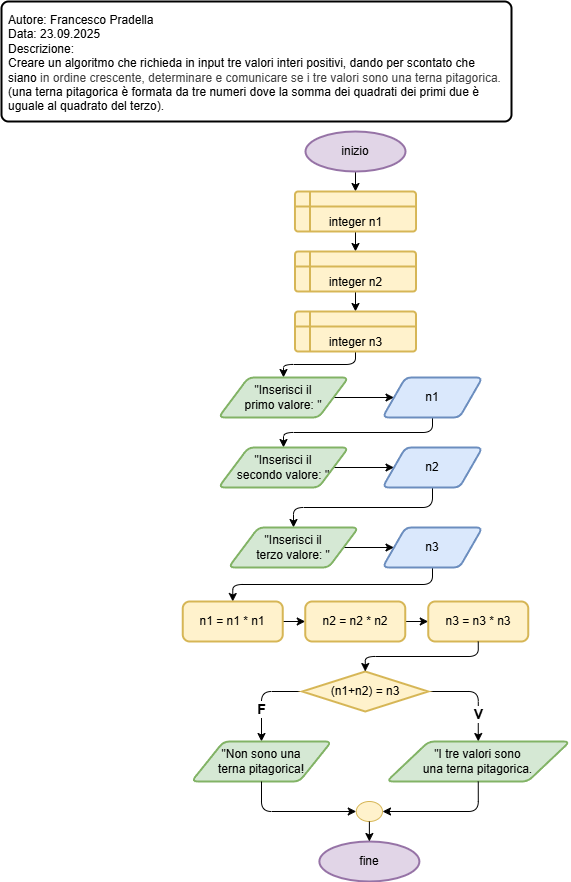

The diagram above was exported from draw.io. Its source (the exported page's mxGraphModel, read from the mxfile embedded in the PNG):
<mxGraphModel dx="786" dy="533" grid="1" gridSize="10" guides="1" tooltips="1" connect="1" arrows="1" fold="1" page="1" pageScale="1" pageWidth="827" pageHeight="1169" math="0" shadow="0">
  <root>
    <mxCell id="0" />
    <mxCell id="1" parent="0" />
    <mxCell id="2" value="Autore: Francesco Pradella&lt;div&gt;Data: 23.09.2025&lt;/div&gt;&lt;div&gt;Descrizione:&lt;/div&gt;&lt;div&gt;&lt;div&gt;Creare un algoritmo che richieda in input tre valori interi positivi, dando per scontato che siano&amp;nbsp;&lt;span style=&quot;color: rgb(63, 63, 63); background-color: transparent;&quot;&gt;in ordine crescente, determinare e comunicare se i tre valori sono una terna pitagorica.&lt;/span&gt;&lt;/div&gt;&lt;div&gt;(una terna pitagorica è formata da tre numeri dove la somma dei quadrati dei primi due è uguale al quadrato del terzo).&lt;/div&gt;&lt;/div&gt;" style="rounded=1;whiteSpace=wrap;html=1;absoluteArcSize=1;arcSize=14;strokeWidth=2;align=left;verticalAlign=top;spacingTop=5;spacingLeft=5;spacingBottom=5;spacingRight=5;" vertex="1" parent="1">
      <mxGeometry x="10" y="10" width="510" height="120" as="geometry" />
    </mxCell>
    <mxCell id="7" style="edgeStyle=none;html=1;exitX=0.5;exitY=1;exitDx=0;exitDy=0;exitPerimeter=0;entryX=0.5;entryY=0;entryDx=0;entryDy=0;" edge="1" parent="1" source="3" target="4">
      <mxGeometry relative="1" as="geometry" />
    </mxCell>
    <mxCell id="3" value="inizio" style="strokeWidth=2;html=1;shape=mxgraph.flowchart.start_1;whiteSpace=wrap;fillColor=#e1d5e7;strokeColor=#9673a6;" vertex="1" parent="1">
      <mxGeometry x="314" y="140" width="100" height="40" as="geometry" />
    </mxCell>
    <mxCell id="8" style="edgeStyle=none;html=1;exitX=0.5;exitY=1;exitDx=0;exitDy=0;entryX=0.5;entryY=0;entryDx=0;entryDy=0;" edge="1" parent="1" source="4" target="5">
      <mxGeometry relative="1" as="geometry" />
    </mxCell>
    <mxCell id="4" value="integer n1" style="shape=internalStorage;whiteSpace=wrap;html=1;dx=15;dy=15;rounded=1;arcSize=8;strokeWidth=2;fillColor=#fff2cc;strokeColor=#d6b656;verticalAlign=bottom;" vertex="1" parent="1">
      <mxGeometry x="303.5" y="200" width="121" height="40" as="geometry" />
    </mxCell>
    <mxCell id="9" style="edgeStyle=none;html=1;exitX=0.5;exitY=1;exitDx=0;exitDy=0;entryX=0.5;entryY=0;entryDx=0;entryDy=0;" edge="1" parent="1" source="5" target="6">
      <mxGeometry relative="1" as="geometry" />
    </mxCell>
    <mxCell id="5" value="integer n2" style="shape=internalStorage;whiteSpace=wrap;html=1;dx=15;dy=15;rounded=1;arcSize=8;strokeWidth=2;fillColor=#fff2cc;strokeColor=#d6b656;verticalAlign=bottom;" vertex="1" parent="1">
      <mxGeometry x="303.5" y="260" width="121" height="40" as="geometry" />
    </mxCell>
    <mxCell id="19" style="edgeStyle=orthogonalEdgeStyle;html=1;exitX=0.5;exitY=1;exitDx=0;exitDy=0;entryX=0.5;entryY=0;entryDx=0;entryDy=0;" edge="1" parent="1" source="6" target="10">
      <mxGeometry relative="1" as="geometry" />
    </mxCell>
    <mxCell id="6" value="integer n3" style="shape=internalStorage;whiteSpace=wrap;html=1;dx=15;dy=15;rounded=1;arcSize=8;strokeWidth=2;fillColor=#fff2cc;strokeColor=#d6b656;verticalAlign=bottom;" vertex="1" parent="1">
      <mxGeometry x="303.5" y="320" width="121" height="40" as="geometry" />
    </mxCell>
    <mxCell id="12" style="edgeStyle=none;html=1;exitX=1;exitY=0.5;exitDx=0;exitDy=0;entryX=0;entryY=0.5;entryDx=0;entryDy=0;" edge="1" parent="1" source="10" target="11">
      <mxGeometry relative="1" as="geometry" />
    </mxCell>
    <mxCell id="10" value="&quot;Inserisci il&lt;div&gt;primo valore: &quot;&lt;/div&gt;" style="shape=parallelogram;html=1;strokeWidth=2;perimeter=parallelogramPerimeter;whiteSpace=wrap;rounded=1;arcSize=12;size=0.23;fillColor=#d5e8d4;strokeColor=#82b366;" vertex="1" parent="1">
      <mxGeometry x="227" y="386" width="130" height="40" as="geometry" />
    </mxCell>
    <mxCell id="20" style="edgeStyle=orthogonalEdgeStyle;html=1;exitX=0.5;exitY=1;exitDx=0;exitDy=0;entryX=0.5;entryY=0;entryDx=0;entryDy=0;" edge="1" parent="1" source="11" target="14">
      <mxGeometry relative="1" as="geometry" />
    </mxCell>
    <mxCell id="11" value="n1" style="shape=parallelogram;html=1;strokeWidth=2;perimeter=parallelogramPerimeter;whiteSpace=wrap;rounded=1;arcSize=12;size=0.23;fillColor=#dae8fc;strokeColor=#6c8ebf;" vertex="1" parent="1">
      <mxGeometry x="391" y="386" width="100" height="40" as="geometry" />
    </mxCell>
    <mxCell id="13" style="edgeStyle=none;html=1;exitX=1;exitY=0.5;exitDx=0;exitDy=0;entryX=0;entryY=0.5;entryDx=0;entryDy=0;" edge="1" parent="1" source="14" target="15">
      <mxGeometry relative="1" as="geometry" />
    </mxCell>
    <mxCell id="14" value="&quot;Inserisci il&lt;div&gt;secondo valore: &quot;&lt;/div&gt;" style="shape=parallelogram;html=1;strokeWidth=2;perimeter=parallelogramPerimeter;whiteSpace=wrap;rounded=1;arcSize=12;size=0.23;fillColor=#d5e8d4;strokeColor=#82b366;" vertex="1" parent="1">
      <mxGeometry x="227" y="456" width="130" height="40" as="geometry" />
    </mxCell>
    <mxCell id="21" style="edgeStyle=orthogonalEdgeStyle;html=1;exitX=0.5;exitY=1;exitDx=0;exitDy=0;entryX=0.5;entryY=0;entryDx=0;entryDy=0;" edge="1" parent="1" source="15" target="17">
      <mxGeometry relative="1" as="geometry" />
    </mxCell>
    <mxCell id="15" value="n2" style="shape=parallelogram;html=1;strokeWidth=2;perimeter=parallelogramPerimeter;whiteSpace=wrap;rounded=1;arcSize=12;size=0.23;fillColor=#dae8fc;strokeColor=#6c8ebf;" vertex="1" parent="1">
      <mxGeometry x="391" y="456" width="100" height="40" as="geometry" />
    </mxCell>
    <mxCell id="16" style="edgeStyle=none;html=1;exitX=1;exitY=0.5;exitDx=0;exitDy=0;entryX=0;entryY=0.5;entryDx=0;entryDy=0;" edge="1" parent="1" source="17" target="18">
      <mxGeometry relative="1" as="geometry" />
    </mxCell>
    <mxCell id="17" value="&quot;Inserisci il&lt;div&gt;terzo valore: &quot;&lt;/div&gt;" style="shape=parallelogram;html=1;strokeWidth=2;perimeter=parallelogramPerimeter;whiteSpace=wrap;rounded=1;arcSize=12;size=0.23;fillColor=#d5e8d4;strokeColor=#82b366;" vertex="1" parent="1">
      <mxGeometry x="237" y="536" width="130" height="40" as="geometry" />
    </mxCell>
    <mxCell id="25" style="edgeStyle=orthogonalEdgeStyle;html=1;exitX=0.5;exitY=1;exitDx=0;exitDy=0;entryX=0.5;entryY=0;entryDx=0;entryDy=0;" edge="1" parent="1" source="18" target="22">
      <mxGeometry relative="1" as="geometry" />
    </mxCell>
    <mxCell id="18" value="n3" style="shape=parallelogram;html=1;strokeWidth=2;perimeter=parallelogramPerimeter;whiteSpace=wrap;rounded=1;arcSize=12;size=0.23;fillColor=#dae8fc;strokeColor=#6c8ebf;" vertex="1" parent="1">
      <mxGeometry x="391" y="536" width="100" height="40" as="geometry" />
    </mxCell>
    <mxCell id="26" style="edgeStyle=none;html=1;exitX=1;exitY=0.5;exitDx=0;exitDy=0;entryX=0;entryY=0.5;entryDx=0;entryDy=0;" edge="1" parent="1" source="22" target="23">
      <mxGeometry relative="1" as="geometry" />
    </mxCell>
    <mxCell id="22" value="n1 = n1 * n1" style="rounded=1;whiteSpace=wrap;html=1;absoluteArcSize=1;arcSize=14;strokeWidth=2;fillColor=#fff2cc;strokeColor=#d6b656;" vertex="1" parent="1">
      <mxGeometry x="191.25" y="610" width="100" height="40" as="geometry" />
    </mxCell>
    <mxCell id="27" style="edgeStyle=none;html=1;exitX=1;exitY=0.5;exitDx=0;exitDy=0;entryX=0;entryY=0.5;entryDx=0;entryDy=0;" edge="1" parent="1" source="23" target="24">
      <mxGeometry relative="1" as="geometry" />
    </mxCell>
    <mxCell id="23" value="n2 = n2 * n2" style="rounded=1;whiteSpace=wrap;html=1;absoluteArcSize=1;arcSize=14;strokeWidth=2;fillColor=#fff2cc;strokeColor=#d6b656;" vertex="1" parent="1">
      <mxGeometry x="313.75" y="610" width="100" height="40" as="geometry" />
    </mxCell>
    <mxCell id="24" value="n3 = n3 * n3" style="rounded=1;whiteSpace=wrap;html=1;absoluteArcSize=1;arcSize=14;strokeWidth=2;fillColor=#fff2cc;strokeColor=#d6b656;" vertex="1" parent="1">
      <mxGeometry x="436.75" y="610" width="100" height="40" as="geometry" />
    </mxCell>
    <mxCell id="31" style="edgeStyle=orthogonalEdgeStyle;html=1;exitX=1;exitY=0.5;exitDx=0;exitDy=0;exitPerimeter=0;entryX=0.5;entryY=0;entryDx=0;entryDy=0;" edge="1" parent="1" source="28" target="30">
      <mxGeometry relative="1" as="geometry" />
    </mxCell>
    <mxCell id="32" value="&lt;font style=&quot;font-size: 14px;&quot;&gt;&lt;b&gt;V&lt;/b&gt;&lt;/font&gt;" style="edgeLabel;html=1;align=center;verticalAlign=middle;resizable=0;points=[];" vertex="1" connectable="0" parent="31">
      <mxGeometry x="0.4555" relative="1" as="geometry">
        <mxPoint as="offset" />
      </mxGeometry>
    </mxCell>
    <mxCell id="34" style="edgeStyle=orthogonalEdgeStyle;html=1;exitX=0;exitY=0.5;exitDx=0;exitDy=0;exitPerimeter=0;entryX=0.5;entryY=0;entryDx=0;entryDy=0;" edge="1" parent="1" source="28" target="33">
      <mxGeometry relative="1" as="geometry" />
    </mxCell>
    <mxCell id="35" value="&lt;font style=&quot;font-size: 14px;&quot;&gt;&lt;b&gt;F&lt;/b&gt;&lt;/font&gt;" style="edgeLabel;html=1;align=center;verticalAlign=middle;resizable=0;points=[];" vertex="1" connectable="0" parent="34">
      <mxGeometry x="0.2747" y="-1" relative="1" as="geometry">
        <mxPoint as="offset" />
      </mxGeometry>
    </mxCell>
    <mxCell id="28" value="(n1+n2) = n3" style="strokeWidth=2;html=1;shape=mxgraph.flowchart.decision;whiteSpace=wrap;fillColor=#fff2cc;strokeColor=#d6b656;" vertex="1" parent="1">
      <mxGeometry x="310.75" y="680" width="126" height="40" as="geometry" />
    </mxCell>
    <mxCell id="29" style="edgeStyle=orthogonalEdgeStyle;html=1;exitX=0.5;exitY=1;exitDx=0;exitDy=0;entryX=0.5;entryY=0;entryDx=0;entryDy=0;entryPerimeter=0;" edge="1" parent="1" source="24" target="28">
      <mxGeometry relative="1" as="geometry" />
    </mxCell>
    <mxCell id="30" value="&quot;I tre valori sono&lt;div&gt;una terna pitagorica.&lt;/div&gt;" style="shape=parallelogram;html=1;strokeWidth=2;perimeter=parallelogramPerimeter;whiteSpace=wrap;rounded=1;arcSize=12;size=0.23;fillColor=#d5e8d4;strokeColor=#82b366;" vertex="1" parent="1">
      <mxGeometry x="395.13" y="750" width="183.25" height="40" as="geometry" />
    </mxCell>
    <mxCell id="33" value="&quot;Non sono una&lt;div&gt;terna pitagorica!&lt;/div&gt;" style="shape=parallelogram;html=1;strokeWidth=2;perimeter=parallelogramPerimeter;whiteSpace=wrap;rounded=1;arcSize=12;size=0.23;fillColor=#d5e8d4;strokeColor=#82b366;" vertex="1" parent="1">
      <mxGeometry x="200" y="750" width="140" height="40" as="geometry" />
    </mxCell>
    <mxCell id="36" value="" style="verticalLabelPosition=bottom;verticalAlign=top;html=1;shape=mxgraph.flowchart.on-page_reference;fillColor=#fff2cc;strokeColor=#d6b656;" vertex="1" parent="1">
      <mxGeometry x="364.75" y="810" width="26.25" height="20" as="geometry" />
    </mxCell>
    <mxCell id="37" style="edgeStyle=orthogonalEdgeStyle;html=1;exitX=0.5;exitY=1;exitDx=0;exitDy=0;entryX=1;entryY=0.5;entryDx=0;entryDy=0;entryPerimeter=0;" edge="1" parent="1" source="30" target="36">
      <mxGeometry relative="1" as="geometry" />
    </mxCell>
    <mxCell id="38" style="edgeStyle=orthogonalEdgeStyle;html=1;exitX=0.5;exitY=1;exitDx=0;exitDy=0;entryX=0;entryY=0.5;entryDx=0;entryDy=0;entryPerimeter=0;" edge="1" parent="1" source="33" target="36">
      <mxGeometry relative="1" as="geometry" />
    </mxCell>
    <mxCell id="39" value="fine" style="strokeWidth=2;html=1;shape=mxgraph.flowchart.start_1;whiteSpace=wrap;fillColor=#e1d5e7;strokeColor=#9673a6;" vertex="1" parent="1">
      <mxGeometry x="327.88" y="850" width="100" height="40" as="geometry" />
    </mxCell>
    <mxCell id="40" style="edgeStyle=none;html=1;exitX=0.5;exitY=1;exitDx=0;exitDy=0;exitPerimeter=0;entryX=0.5;entryY=0;entryDx=0;entryDy=0;entryPerimeter=0;" edge="1" parent="1" source="36" target="39">
      <mxGeometry relative="1" as="geometry" />
    </mxCell>
  </root>
</mxGraphModel>